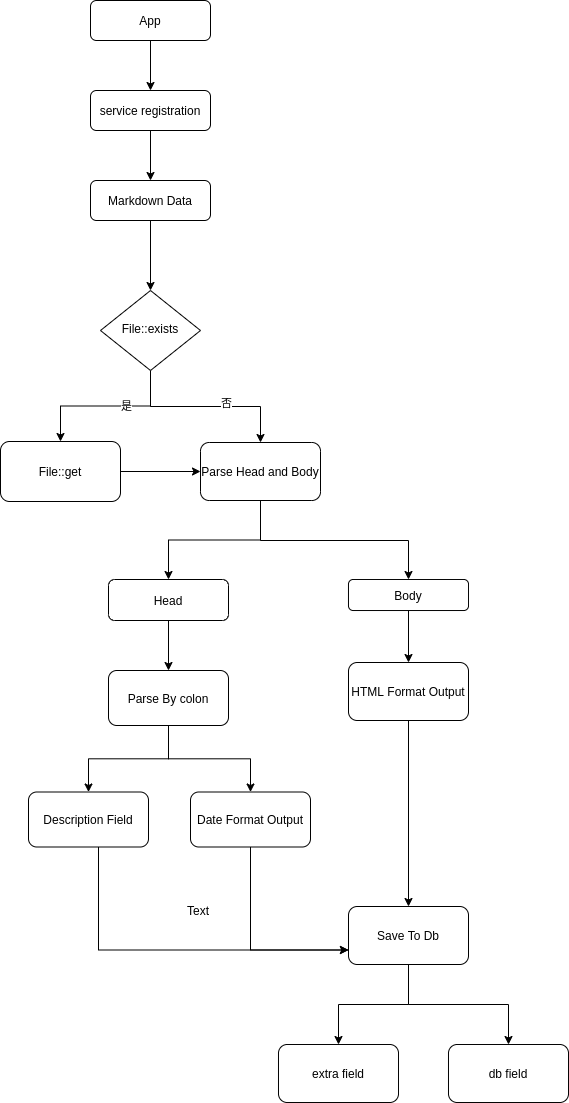

The diagram above was exported from draw.io. Its source (the exported page's mxGraphModel, read from the mxfile embedded in the PNG):
<mxGraphModel dx="1350" dy="816" grid="1" gridSize="10" guides="1" tooltips="1" connect="1" arrows="1" fold="1" page="1" pageScale="1" pageWidth="827" pageHeight="1169" math="0" shadow="0">
  <root>
    <mxCell id="WIyWlLk6GJQsqaUBKTNV-0" />
    <mxCell id="WIyWlLk6GJQsqaUBKTNV-1" parent="WIyWlLk6GJQsqaUBKTNV-0" />
    <mxCell id="ndb1xAMEo_eWe3z47zT7-15" style="edgeStyle=orthogonalEdgeStyle;rounded=0;orthogonalLoop=1;jettySize=auto;html=1;" edge="1" parent="WIyWlLk6GJQsqaUBKTNV-1" source="WIyWlLk6GJQsqaUBKTNV-3" target="WIyWlLk6GJQsqaUBKTNV-6">
      <mxGeometry relative="1" as="geometry" />
    </mxCell>
    <mxCell id="WIyWlLk6GJQsqaUBKTNV-3" value="Markdown Data" style="rounded=1;whiteSpace=wrap;html=1;fontSize=12;glass=0;strokeWidth=1;shadow=0;" parent="WIyWlLk6GJQsqaUBKTNV-1" vertex="1">
      <mxGeometry x="240" y="200" width="120" height="40" as="geometry" />
    </mxCell>
    <mxCell id="SklPDIV0E-kXbT6-OWJy-3" style="edgeStyle=orthogonalEdgeStyle;rounded=0;orthogonalLoop=1;jettySize=auto;html=1;" parent="WIyWlLk6GJQsqaUBKTNV-1" source="WIyWlLk6GJQsqaUBKTNV-6" target="SklPDIV0E-kXbT6-OWJy-2" edge="1">
      <mxGeometry relative="1" as="geometry" />
    </mxCell>
    <mxCell id="SklPDIV0E-kXbT6-OWJy-4" value="是" style="edgeLabel;html=1;align=center;verticalAlign=middle;resizable=0;points=[];" parent="SklPDIV0E-kXbT6-OWJy-3" vertex="1" connectable="0">
      <mxGeometry x="-0.25" relative="1" as="geometry">
        <mxPoint as="offset" />
      </mxGeometry>
    </mxCell>
    <mxCell id="SklPDIV0E-kXbT6-OWJy-8" style="edgeStyle=orthogonalEdgeStyle;rounded=0;orthogonalLoop=1;jettySize=auto;html=1;" parent="WIyWlLk6GJQsqaUBKTNV-1" source="WIyWlLk6GJQsqaUBKTNV-6" target="WIyWlLk6GJQsqaUBKTNV-7" edge="1">
      <mxGeometry relative="1" as="geometry" />
    </mxCell>
    <mxCell id="SklPDIV0E-kXbT6-OWJy-9" value="否" style="edgeLabel;html=1;align=center;verticalAlign=middle;resizable=0;points=[];" parent="SklPDIV0E-kXbT6-OWJy-8" vertex="1" connectable="0">
      <mxGeometry x="0.2198" y="4" relative="1" as="geometry">
        <mxPoint as="offset" />
      </mxGeometry>
    </mxCell>
    <mxCell id="WIyWlLk6GJQsqaUBKTNV-6" value="File::exists" style="rhombus;whiteSpace=wrap;html=1;shadow=0;fontFamily=Helvetica;fontSize=12;align=center;strokeWidth=1;spacing=6;spacingTop=-4;" parent="WIyWlLk6GJQsqaUBKTNV-1" vertex="1">
      <mxGeometry x="250" y="310" width="100" height="80" as="geometry" />
    </mxCell>
    <mxCell id="SklPDIV0E-kXbT6-OWJy-7" value="" style="edgeStyle=orthogonalEdgeStyle;rounded=0;orthogonalLoop=1;jettySize=auto;html=1;" parent="WIyWlLk6GJQsqaUBKTNV-1" source="WIyWlLk6GJQsqaUBKTNV-7" target="SklPDIV0E-kXbT6-OWJy-6" edge="1">
      <mxGeometry relative="1" as="geometry" />
    </mxCell>
    <mxCell id="SklPDIV0E-kXbT6-OWJy-11" value="" style="edgeStyle=orthogonalEdgeStyle;rounded=0;orthogonalLoop=1;jettySize=auto;html=1;" parent="WIyWlLk6GJQsqaUBKTNV-1" source="WIyWlLk6GJQsqaUBKTNV-7" target="SklPDIV0E-kXbT6-OWJy-10" edge="1">
      <mxGeometry relative="1" as="geometry">
        <Array as="points">
          <mxPoint x="410" y="560" />
          <mxPoint x="558" y="560" />
        </Array>
      </mxGeometry>
    </mxCell>
    <mxCell id="WIyWlLk6GJQsqaUBKTNV-7" value="Parse Head and Body" style="rounded=1;whiteSpace=wrap;html=1;fontSize=12;glass=0;strokeWidth=1;shadow=0;" parent="WIyWlLk6GJQsqaUBKTNV-1" vertex="1">
      <mxGeometry x="350" y="462" width="120" height="58" as="geometry" />
    </mxCell>
    <mxCell id="SklPDIV0E-kXbT6-OWJy-5" style="edgeStyle=orthogonalEdgeStyle;rounded=0;orthogonalLoop=1;jettySize=auto;html=1;" parent="WIyWlLk6GJQsqaUBKTNV-1" source="SklPDIV0E-kXbT6-OWJy-2" target="WIyWlLk6GJQsqaUBKTNV-7" edge="1">
      <mxGeometry relative="1" as="geometry" />
    </mxCell>
    <mxCell id="SklPDIV0E-kXbT6-OWJy-2" value="File::get" style="rounded=1;whiteSpace=wrap;html=1;" parent="WIyWlLk6GJQsqaUBKTNV-1" vertex="1">
      <mxGeometry x="150" y="461" width="120" height="60" as="geometry" />
    </mxCell>
    <mxCell id="SklPDIV0E-kXbT6-OWJy-13" value="" style="edgeStyle=orthogonalEdgeStyle;rounded=0;orthogonalLoop=1;jettySize=auto;html=1;" parent="WIyWlLk6GJQsqaUBKTNV-1" source="SklPDIV0E-kXbT6-OWJy-6" target="SklPDIV0E-kXbT6-OWJy-12" edge="1">
      <mxGeometry relative="1" as="geometry" />
    </mxCell>
    <mxCell id="SklPDIV0E-kXbT6-OWJy-6" value="Head" style="rounded=1;whiteSpace=wrap;html=1;fontSize=12;glass=0;strokeWidth=1;shadow=0;" parent="WIyWlLk6GJQsqaUBKTNV-1" vertex="1">
      <mxGeometry x="258" y="599" width="120" height="41" as="geometry" />
    </mxCell>
    <mxCell id="SklPDIV0E-kXbT6-OWJy-15" value="" style="edgeStyle=orthogonalEdgeStyle;rounded=0;orthogonalLoop=1;jettySize=auto;html=1;" parent="WIyWlLk6GJQsqaUBKTNV-1" source="SklPDIV0E-kXbT6-OWJy-10" target="SklPDIV0E-kXbT6-OWJy-14" edge="1">
      <mxGeometry relative="1" as="geometry" />
    </mxCell>
    <mxCell id="SklPDIV0E-kXbT6-OWJy-10" value="Body" style="rounded=1;whiteSpace=wrap;html=1;fontSize=12;glass=0;strokeWidth=1;shadow=0;" parent="WIyWlLk6GJQsqaUBKTNV-1" vertex="1">
      <mxGeometry x="498" y="599" width="120" height="31" as="geometry" />
    </mxCell>
    <mxCell id="SklPDIV0E-kXbT6-OWJy-17" value="" style="edgeStyle=orthogonalEdgeStyle;rounded=0;orthogonalLoop=1;jettySize=auto;html=1;" parent="WIyWlLk6GJQsqaUBKTNV-1" source="SklPDIV0E-kXbT6-OWJy-12" target="SklPDIV0E-kXbT6-OWJy-16" edge="1">
      <mxGeometry relative="1" as="geometry" />
    </mxCell>
    <mxCell id="ndb1xAMEo_eWe3z47zT7-3" value="" style="edgeStyle=orthogonalEdgeStyle;rounded=0;orthogonalLoop=1;jettySize=auto;html=1;" edge="1" parent="WIyWlLk6GJQsqaUBKTNV-1" source="SklPDIV0E-kXbT6-OWJy-12" target="ndb1xAMEo_eWe3z47zT7-2">
      <mxGeometry relative="1" as="geometry" />
    </mxCell>
    <mxCell id="SklPDIV0E-kXbT6-OWJy-12" value="Parse By colon" style="rounded=1;whiteSpace=wrap;html=1;fontSize=12;glass=0;strokeWidth=1;shadow=0;" parent="WIyWlLk6GJQsqaUBKTNV-1" vertex="1">
      <mxGeometry x="258" y="690" width="120" height="55" as="geometry" />
    </mxCell>
    <mxCell id="ndb1xAMEo_eWe3z47zT7-5" value="" style="edgeStyle=orthogonalEdgeStyle;rounded=0;orthogonalLoop=1;jettySize=auto;html=1;" edge="1" parent="WIyWlLk6GJQsqaUBKTNV-1" source="SklPDIV0E-kXbT6-OWJy-14" target="ndb1xAMEo_eWe3z47zT7-4">
      <mxGeometry relative="1" as="geometry" />
    </mxCell>
    <mxCell id="SklPDIV0E-kXbT6-OWJy-14" value="HTML Format Output" style="rounded=1;whiteSpace=wrap;html=1;fontSize=12;glass=0;strokeWidth=1;shadow=0;" parent="WIyWlLk6GJQsqaUBKTNV-1" vertex="1">
      <mxGeometry x="498" y="682" width="120" height="58" as="geometry" />
    </mxCell>
    <mxCell id="ndb1xAMEo_eWe3z47zT7-7" style="edgeStyle=orthogonalEdgeStyle;rounded=0;orthogonalLoop=1;jettySize=auto;html=1;entryX=0;entryY=0.75;entryDx=0;entryDy=0;" edge="1" parent="WIyWlLk6GJQsqaUBKTNV-1" source="SklPDIV0E-kXbT6-OWJy-16" target="ndb1xAMEo_eWe3z47zT7-4">
      <mxGeometry relative="1" as="geometry">
        <Array as="points">
          <mxPoint x="400" y="969" />
        </Array>
      </mxGeometry>
    </mxCell>
    <mxCell id="SklPDIV0E-kXbT6-OWJy-16" value="Date Format Output" style="rounded=1;whiteSpace=wrap;html=1;fontSize=12;glass=0;strokeWidth=1;shadow=0;" parent="WIyWlLk6GJQsqaUBKTNV-1" vertex="1">
      <mxGeometry x="340" y="811.5" width="120" height="55" as="geometry" />
    </mxCell>
    <mxCell id="ndb1xAMEo_eWe3z47zT7-6" style="edgeStyle=orthogonalEdgeStyle;rounded=0;orthogonalLoop=1;jettySize=auto;html=1;entryX=0;entryY=0.75;entryDx=0;entryDy=0;" edge="1" parent="WIyWlLk6GJQsqaUBKTNV-1" source="ndb1xAMEo_eWe3z47zT7-2" target="ndb1xAMEo_eWe3z47zT7-4">
      <mxGeometry relative="1" as="geometry">
        <Array as="points">
          <mxPoint x="248" y="969" />
        </Array>
      </mxGeometry>
    </mxCell>
    <mxCell id="ndb1xAMEo_eWe3z47zT7-2" value="Description Field" style="rounded=1;whiteSpace=wrap;html=1;fontSize=12;glass=0;strokeWidth=1;shadow=0;" vertex="1" parent="WIyWlLk6GJQsqaUBKTNV-1">
      <mxGeometry x="178" y="811.5" width="120" height="55" as="geometry" />
    </mxCell>
    <mxCell id="ndb1xAMEo_eWe3z47zT7-10" value="" style="edgeStyle=orthogonalEdgeStyle;rounded=0;orthogonalLoop=1;jettySize=auto;html=1;" edge="1" parent="WIyWlLk6GJQsqaUBKTNV-1" source="ndb1xAMEo_eWe3z47zT7-4" target="ndb1xAMEo_eWe3z47zT7-9">
      <mxGeometry relative="1" as="geometry" />
    </mxCell>
    <mxCell id="ndb1xAMEo_eWe3z47zT7-12" value="" style="edgeStyle=orthogonalEdgeStyle;rounded=0;orthogonalLoop=1;jettySize=auto;html=1;" edge="1" parent="WIyWlLk6GJQsqaUBKTNV-1" source="ndb1xAMEo_eWe3z47zT7-4" target="ndb1xAMEo_eWe3z47zT7-11">
      <mxGeometry relative="1" as="geometry" />
    </mxCell>
    <mxCell id="ndb1xAMEo_eWe3z47zT7-4" value="Save To Db" style="rounded=1;whiteSpace=wrap;html=1;fontSize=12;glass=0;strokeWidth=1;shadow=0;" vertex="1" parent="WIyWlLk6GJQsqaUBKTNV-1">
      <mxGeometry x="498" y="926" width="120" height="58" as="geometry" />
    </mxCell>
    <mxCell id="ndb1xAMEo_eWe3z47zT7-9" value="extra field" style="rounded=1;whiteSpace=wrap;html=1;fontSize=12;glass=0;strokeWidth=1;shadow=0;" vertex="1" parent="WIyWlLk6GJQsqaUBKTNV-1">
      <mxGeometry x="428" y="1064" width="120" height="58" as="geometry" />
    </mxCell>
    <mxCell id="ndb1xAMEo_eWe3z47zT7-11" value="db field" style="rounded=1;whiteSpace=wrap;html=1;fontSize=12;glass=0;strokeWidth=1;shadow=0;" vertex="1" parent="WIyWlLk6GJQsqaUBKTNV-1">
      <mxGeometry x="598" y="1064" width="120" height="58" as="geometry" />
    </mxCell>
    <mxCell id="ndb1xAMEo_eWe3z47zT7-13" value="Text" style="text;html=1;strokeColor=none;fillColor=none;align=center;verticalAlign=middle;whiteSpace=wrap;rounded=0;" vertex="1" parent="WIyWlLk6GJQsqaUBKTNV-1">
      <mxGeometry x="318" y="915" width="60" height="30" as="geometry" />
    </mxCell>
    <mxCell id="ndb1xAMEo_eWe3z47zT7-18" value="" style="edgeStyle=orthogonalEdgeStyle;rounded=0;orthogonalLoop=1;jettySize=auto;html=1;" edge="1" parent="WIyWlLk6GJQsqaUBKTNV-1" source="ndb1xAMEo_eWe3z47zT7-16" target="ndb1xAMEo_eWe3z47zT7-17">
      <mxGeometry relative="1" as="geometry" />
    </mxCell>
    <mxCell id="ndb1xAMEo_eWe3z47zT7-16" value="App" style="rounded=1;whiteSpace=wrap;html=1;fontSize=12;glass=0;strokeWidth=1;shadow=0;" vertex="1" parent="WIyWlLk6GJQsqaUBKTNV-1">
      <mxGeometry x="240" y="20" width="120" height="40" as="geometry" />
    </mxCell>
    <mxCell id="ndb1xAMEo_eWe3z47zT7-23" style="edgeStyle=orthogonalEdgeStyle;rounded=0;orthogonalLoop=1;jettySize=auto;html=1;entryX=0.5;entryY=0;entryDx=0;entryDy=0;" edge="1" parent="WIyWlLk6GJQsqaUBKTNV-1" source="ndb1xAMEo_eWe3z47zT7-17" target="WIyWlLk6GJQsqaUBKTNV-3">
      <mxGeometry relative="1" as="geometry" />
    </mxCell>
    <mxCell id="ndb1xAMEo_eWe3z47zT7-17" value="service registration" style="rounded=1;whiteSpace=wrap;html=1;fontSize=12;glass=0;strokeWidth=1;shadow=0;" vertex="1" parent="WIyWlLk6GJQsqaUBKTNV-1">
      <mxGeometry x="240" y="110" width="120" height="40" as="geometry" />
    </mxCell>
  </root>
</mxGraphModel>